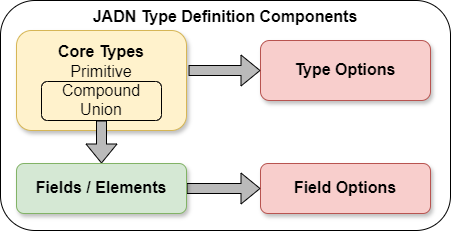

The diagram above was exported from draw.io. Its source (the exported page's mxGraphModel, read from the mxfile embedded in the PNG):
<mxGraphModel dx="1434" dy="746" grid="1" gridSize="10" guides="1" tooltips="1" connect="1" arrows="1" fold="1" page="1" pageScale="1" pageWidth="1100" pageHeight="850" background="#ffffff" math="0" shadow="0">
  <root>
    <mxCell id="0" />
    <mxCell id="1" parent="0" />
    <mxCell id="p5E5A6VgtucN7IvmH6Ft-23" value="JADN Type Definition Components" style="rounded=1;whiteSpace=wrap;html=1;shadow=0;fontSize=16;fillColor=default;fontStyle=1;verticalAlign=top;align=center;" parent="1" vertex="1">
      <mxGeometry x="20" y="20" width="450" height="230" as="geometry" />
    </mxCell>
    <mxCell id="p5E5A6VgtucN7IvmH6Ft-1" value="&lt;div style=&quot;&quot;&gt;&lt;b style=&quot;background-color: initial; font-size: 16px;&quot;&gt;Core Types&lt;/b&gt;&lt;/div&gt;&lt;span style=&quot;font-size: 16px; background-color: initial;&quot;&gt;&lt;div style=&quot;&quot;&gt;&lt;span style=&quot;background-color: initial;&quot;&gt;Primitive&lt;/span&gt;&lt;/div&gt;&lt;/span&gt;&lt;span style=&quot;font-size: 16px; background-color: initial;&quot;&gt;&lt;div style=&quot;&quot;&gt;&lt;span style=&quot;background-color: initial;&quot;&gt;Compound&lt;/span&gt;&lt;/div&gt;&lt;div style=&quot;&quot;&gt;&lt;span style=&quot;background-color: initial;&quot;&gt;Union&lt;/span&gt;&lt;/div&gt;&lt;/span&gt;" style="rounded=1;whiteSpace=wrap;html=1;align=center;fontSize=17;fillColor=#fff2cc;strokeColor=#d6b656;shadow=1;" parent="1" vertex="1">
      <mxGeometry x="36" y="50" width="170" height="100" as="geometry" />
    </mxCell>
    <mxCell id="p5E5A6VgtucN7IvmH6Ft-3" value="&lt;div style=&quot;&quot;&gt;&lt;b style=&quot;background-color: initial; font-size: 16px;&quot;&gt;Type Options&lt;/b&gt;&lt;/div&gt;" style="rounded=1;whiteSpace=wrap;html=1;align=center;fontSize=17;fillColor=#f8cecc;strokeColor=#b85450;shadow=1;" parent="1" vertex="1">
      <mxGeometry x="280" y="60" width="170" height="60" as="geometry" />
    </mxCell>
    <mxCell id="p5E5A6VgtucN7IvmH6Ft-4" value="&lt;div style=&quot;&quot;&gt;&lt;b style=&quot;background-color: initial; font-size: 16px;&quot;&gt;Field Options&lt;/b&gt;&lt;/div&gt;" style="rounded=1;whiteSpace=wrap;html=1;align=center;fontSize=17;fillColor=#f8cecc;strokeColor=#b85450;shadow=1;" parent="1" vertex="1">
      <mxGeometry x="280" y="183" width="170" height="50" as="geometry" />
    </mxCell>
    <mxCell id="p5E5A6VgtucN7IvmH6Ft-5" value="" style="shape=flexArrow;endArrow=classic;html=1;rounded=0;fontSize=16;entryX=0;entryY=0.5;entryDx=0;entryDy=0;exitX=1.012;exitY=0.4;exitDx=0;exitDy=0;fillColor=#BABABA;exitPerimeter=0;" parent="1" source="p5E5A6VgtucN7IvmH6Ft-1" target="p5E5A6VgtucN7IvmH6Ft-3" edge="1">
      <mxGeometry width="50" height="50" relative="1" as="geometry">
        <mxPoint x="200" y="85" as="sourcePoint" />
        <mxPoint x="250" y="84.5" as="targetPoint" />
      </mxGeometry>
    </mxCell>
    <mxCell id="p5E5A6VgtucN7IvmH6Ft-7" value="" style="shape=flexArrow;endArrow=classic;html=1;rounded=0;fontSize=16;fillColor=#BABABA;exitX=0.5;exitY=1;exitDx=0;exitDy=0;" parent="1" source="p5E5A6VgtucN7IvmH6Ft-9" target="p5E5A6VgtucN7IvmH6Ft-2" edge="1">
      <mxGeometry width="50" height="50" relative="1" as="geometry">
        <mxPoint x="121" y="110" as="sourcePoint" />
        <mxPoint x="316" y="215" as="targetPoint" />
      </mxGeometry>
    </mxCell>
    <mxCell id="p5E5A6VgtucN7IvmH6Ft-9" value="" style="rounded=1;whiteSpace=wrap;html=1;shadow=0;fontSize=16;fillColor=none;" parent="1" vertex="1">
      <mxGeometry x="61" y="101" width="120" height="39" as="geometry" />
    </mxCell>
    <mxCell id="p5E5A6VgtucN7IvmH6Ft-6" value="" style="shape=flexArrow;endArrow=classic;html=1;rounded=0;fontSize=16;entryX=0;entryY=0.5;entryDx=0;entryDy=0;exitX=1;exitY=0.5;exitDx=0;exitDy=0;fillColor=#BABABA;" parent="1" source="p5E5A6VgtucN7IvmH6Ft-2" target="p5E5A6VgtucN7IvmH6Ft-4" edge="1">
      <mxGeometry width="50" height="50" relative="1" as="geometry">
        <mxPoint x="200" y="135" as="sourcePoint" />
        <mxPoint x="300" y="135" as="targetPoint" />
      </mxGeometry>
    </mxCell>
    <mxCell id="p5E5A6VgtucN7IvmH6Ft-2" value="&lt;span style=&quot;font-size: 16px;&quot;&gt;&lt;b&gt;Fields / Elements&lt;/b&gt;&lt;/span&gt;" style="rounded=1;whiteSpace=wrap;html=1;align=center;fontSize=17;fillColor=#d5e8d4;strokeColor=#82b366;shadow=1;" parent="1" vertex="1">
      <mxGeometry x="36" y="183" width="170" height="50" as="geometry" />
    </mxCell>
  </root>
</mxGraphModel>